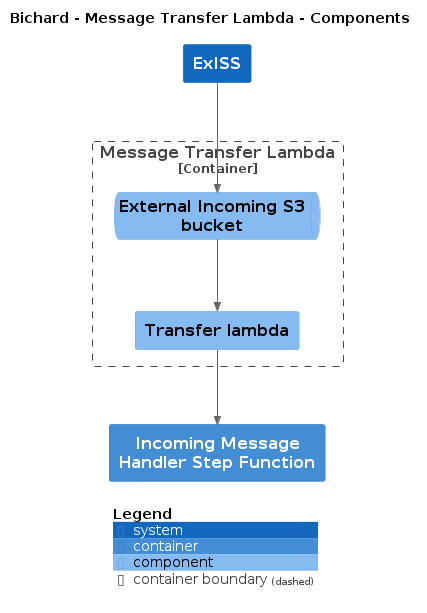

The diagram above was rendered by PlantUML. Its source (embedded in the PNG):
@startuml
set separator none
title Bichard - Message Transfer Lambda - Components

top to bottom direction

!include <C4/C4>
!include <C4/C4_Context>
!include <C4/C4_Container>
!include <C4/C4_Component>

Container(Bichard.IncomingMessageHandlerStepFunction, "Incoming Message Handler Step Function", $techn="", $descr="", $tags="", $link="")
System(ExISS, "ExISS", $descr="", $tags="", $link="")

Container_Boundary("Bichard.MessageTransferLambda_boundary", "Message Transfer Lambda", $tags="") {
  ComponentQueue(Bichard.MessageTransferLambda.ExternalIncomingS3bucket, "External Incoming S3 bucket", $techn="", $descr="", $tags="", $link="")
  Component(Bichard.MessageTransferLambda.Transferlambda, "Transfer lambda", $techn="", $descr="", $tags="", $link="")
}

Rel(ExISS, Bichard.MessageTransferLambda.ExternalIncomingS3bucket, "", $techn="", $tags="", $link="")
Rel(Bichard.MessageTransferLambda.ExternalIncomingS3bucket, Bichard.MessageTransferLambda.Transferlambda, "", $techn="", $tags="", $link="")
Rel(Bichard.MessageTransferLambda.Transferlambda, Bichard.IncomingMessageHandlerStepFunction, "", $techn="", $tags="", $link="")

SHOW_LEGEND(true)
@enduml